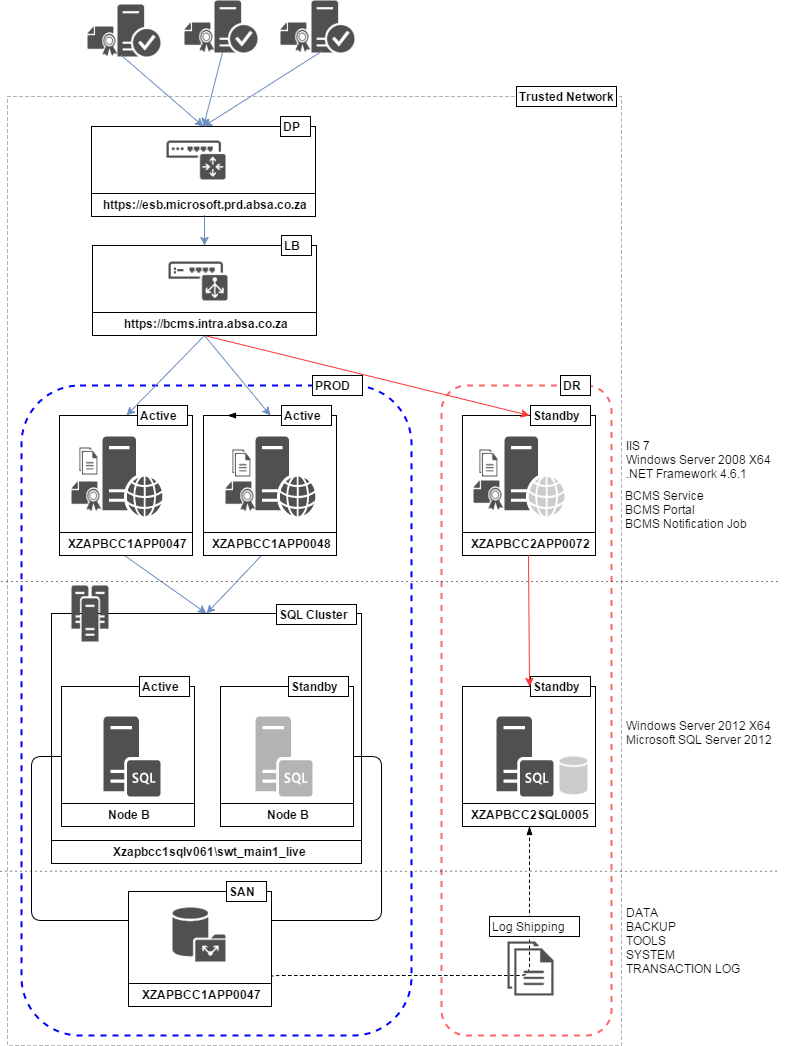

The diagram above was exported from draw.io. Its source (the exported page's mxGraphModel, read from the mxfile embedded in the PNG):
<mxGraphModel dx="1046" dy="578" grid="1" gridSize="10" guides="1" tooltips="1" connect="1" arrows="1" fold="1" page="1" pageScale="1" pageWidth="850" pageHeight="1100" background="#ffffff" math="0" shadow="0">
  <root>
    <mxCell id="0" />
    <mxCell id="1" parent="0" />
    <mxCell id="106" value="" style="whiteSpace=wrap;html=1;fillColor=none;dashed=1;strokeColor=#B3B3B3;rounded=0;strokeWidth=1;" vertex="1" parent="1">
      <mxGeometry x="26" y="141" width="614" height="949" as="geometry" />
    </mxCell>
    <mxCell id="87" value="" style="edgeStyle=elbowEdgeStyle;html=1;endArrow=blockThin;elbow=vertical;endFill=1;dashed=1;entryX=0.5;entryY=0;exitX=0;exitY=0.25;strokeColor=#000000;" edge="1" parent="1" source="78" target="65">
      <mxGeometry width="100" height="75" relative="1" as="geometry">
        <mxPoint x="290" y="1010" as="sourcePoint" />
        <mxPoint x="498" y="911" as="targetPoint" />
        <Array as="points">
          <mxPoint x="430" y="1020" />
        </Array>
      </mxGeometry>
    </mxCell>
    <mxCell id="99" value="" style="whiteSpace=wrap;html=1;fillColor=none;dashed=1;strokeColor=#FF6666;rounded=1;strokeWidth=2;" vertex="1" parent="1">
      <mxGeometry x="460" y="430" width="170" height="650" as="geometry" />
    </mxCell>
    <mxCell id="98" value="" style="whiteSpace=wrap;html=1;fillColor=none;dashed=1;strokeColor=#0000FF;rounded=1;strokeWidth=2;" vertex="1" parent="1">
      <mxGeometry x="40" y="430" width="390" height="650" as="geometry" />
    </mxCell>
    <mxCell id="2" value="" style="endArrow=classic;html=1;fillColor=#dae8fc;strokeColor=#6c8ebf;entryX=0.5;entryY=1;exitX=0.5;exitY=0;" parent="1" edge="1" target="62" source="111">
      <mxGeometry width="50" height="50" relative="1" as="geometry">
        <mxPoint x="220" y="350" as="sourcePoint" />
        <mxPoint x="209" y="403" as="targetPoint" />
      </mxGeometry>
    </mxCell>
    <mxCell id="9" value="" style="shadow=0;dashed=0;html=1;strokeColor=none;fillColor=#505050;labelPosition=center;verticalLabelPosition=bottom;verticalAlign=top;shape=mxgraph.office.servers.web_server;" parent="1" vertex="1">
      <mxGeometry x="121" y="481" width="60" height="80" as="geometry" />
    </mxCell>
    <mxCell id="10" value="" style="shadow=0;dashed=0;html=1;strokeColor=none;fillColor=#505050;labelPosition=center;verticalLabelPosition=bottom;verticalAlign=top;shape=mxgraph.office.servers.trusted_application_server;" parent="1" vertex="1">
      <mxGeometry x="330" y="45" width="43" height="52" as="geometry" />
    </mxCell>
    <mxCell id="11" value="" style="shadow=0;dashed=0;html=1;strokeColor=none;fillColor=#505050;labelPosition=center;verticalLabelPosition=bottom;verticalAlign=top;shape=mxgraph.office.servers.trusted_application_server;" parent="1" vertex="1">
      <mxGeometry x="233" y="45" width="43" height="52" as="geometry" />
    </mxCell>
    <mxCell id="12" value="" style="shadow=0;dashed=0;html=1;strokeColor=none;fillColor=#505050;labelPosition=center;verticalLabelPosition=bottom;verticalAlign=top;shape=mxgraph.office.devices.load_balancer;" parent="1" vertex="1">
      <mxGeometry x="187" y="306" width="59" height="39" as="geometry" />
    </mxCell>
    <mxCell id="13" value="" style="shadow=0;dashed=0;html=1;strokeColor=none;fillColor=#505050;labelPosition=center;verticalLabelPosition=bottom;verticalAlign=top;shape=mxgraph.office.servers.trusted_application_server;" parent="1" vertex="1">
      <mxGeometry x="136" y="49" width="43" height="52" as="geometry" />
    </mxCell>
    <mxCell id="14" value="" style="shadow=0;dashed=0;html=1;strokeColor=none;fillColor=#505050;labelPosition=center;verticalLabelPosition=bottom;verticalAlign=top;shape=mxgraph.office.databases.database_public_folder;" parent="1" vertex="1">
      <mxGeometry x="191" y="952" width="53" height="54" as="geometry" />
    </mxCell>
    <mxCell id="18" value="" style="shadow=0;dashed=0;html=1;strokeColor=none;fillColor=#505050;labelPosition=center;verticalLabelPosition=bottom;verticalAlign=top;shape=mxgraph.office.servers.web_server;" parent="1" vertex="1">
      <mxGeometry x="274" y="481" width="60" height="80" as="geometry" />
    </mxCell>
    <mxCell id="20" value="" style="shadow=0;dashed=0;html=1;strokeColor=none;fillColor=#505050;labelPosition=center;verticalLabelPosition=bottom;verticalAlign=top;shape=mxgraph.office.servers.web_server_ghosted;" parent="1" vertex="1">
      <mxGeometry x="523" y="481" width="60" height="80" as="geometry" />
    </mxCell>
    <mxCell id="22" value="" style="shadow=0;dashed=0;html=1;strokeColor=none;fillColor=#505050;labelPosition=center;verticalLabelPosition=bottom;verticalAlign=top;shape=mxgraph.office.servers.sql_server;" parent="1" vertex="1">
      <mxGeometry x="122" y="761" width="57" height="80" as="geometry" />
    </mxCell>
    <mxCell id="23" value="" style="shadow=0;dashed=0;html=1;strokeColor=none;fillColor=#B3B3B3;labelPosition=center;verticalLabelPosition=bottom;verticalAlign=top;shape=mxgraph.office.servers.sql_server;" parent="1" vertex="1">
      <mxGeometry x="274" y="761" width="57" height="80" as="geometry" />
    </mxCell>
    <mxCell id="24" value="" style="shadow=0;dashed=0;html=1;strokeColor=none;fillColor=#505050;labelPosition=center;verticalLabelPosition=bottom;verticalAlign=top;shape=mxgraph.office.servers.sql_server;" parent="1" vertex="1">
      <mxGeometry x="515" y="761" width="57" height="80" as="geometry" />
    </mxCell>
    <mxCell id="25" value="" style="shadow=0;dashed=0;html=1;strokeColor=none;fillColor=#CCCCCC;labelPosition=center;verticalLabelPosition=bottom;verticalAlign=top;shape=mxgraph.office.databases.database;" parent="1" vertex="1">
      <mxGeometry x="578" y="801" width="28" height="38" as="geometry" />
    </mxCell>
    <mxCell id="30" value="" style="endArrow=classic;html=1;fillColor=#dae8fc;strokeColor=#6c8ebf;entryX=0.5;entryY=1;" edge="1" parent="1" target="70">
      <mxGeometry width="50" height="50" relative="1" as="geometry">
        <mxPoint x="143" y="600" as="sourcePoint" />
        <mxPoint x="143" y="651" as="targetPoint" />
      </mxGeometry>
    </mxCell>
    <mxCell id="31" value="" style="endArrow=classic;html=1;fillColor=#dae8fc;strokeColor=#6c8ebf;entryX=0.5;entryY=1;" edge="1" parent="1" target="70">
      <mxGeometry width="50" height="50" relative="1" as="geometry">
        <mxPoint x="280" y="600" as="sourcePoint" />
        <mxPoint x="145" y="651" as="targetPoint" />
      </mxGeometry>
    </mxCell>
    <mxCell id="37" value="" style="shadow=0;dashed=0;html=1;strokeColor=none;fillColor=#505050;labelPosition=center;verticalLabelPosition=bottom;verticalAlign=top;shape=mxgraph.office.security.certificate;" vertex="1" parent="1">
      <mxGeometry x="90" y="526" width="30" height="30" as="geometry" />
    </mxCell>
    <mxCell id="38" value="" style="shadow=0;dashed=0;html=1;strokeColor=none;fillColor=#505050;labelPosition=center;verticalLabelPosition=bottom;verticalAlign=top;shape=mxgraph.office.security.certificate;" vertex="1" parent="1">
      <mxGeometry x="492" y="525" width="30" height="30" as="geometry" />
    </mxCell>
    <mxCell id="39" value="" style="shadow=0;dashed=0;html=1;strokeColor=none;fillColor=#505050;labelPosition=center;verticalLabelPosition=bottom;verticalAlign=top;shape=mxgraph.office.security.certificate;" vertex="1" parent="1">
      <mxGeometry x="244" y="526" width="30" height="30" as="geometry" />
    </mxCell>
    <mxCell id="42" value="" style="shadow=0;dashed=0;html=1;strokeColor=none;fillColor=#505050;labelPosition=center;verticalLabelPosition=bottom;verticalAlign=top;shape=mxgraph.office.security.certificate;" vertex="1" parent="1">
      <mxGeometry x="106" y="71" width="30" height="30" as="geometry" />
    </mxCell>
    <mxCell id="43" value="" style="shadow=0;dashed=0;html=1;strokeColor=none;fillColor=#505050;labelPosition=center;verticalLabelPosition=bottom;verticalAlign=top;shape=mxgraph.office.security.certificate;" vertex="1" parent="1">
      <mxGeometry x="203" y="67" width="30" height="30" as="geometry" />
    </mxCell>
    <mxCell id="44" value="" style="shadow=0;dashed=0;html=1;strokeColor=none;fillColor=#505050;labelPosition=center;verticalLabelPosition=bottom;verticalAlign=top;shape=mxgraph.office.security.certificate;" vertex="1" parent="1">
      <mxGeometry x="299" y="67" width="30" height="30" as="geometry" />
    </mxCell>
    <mxCell id="45" value="" style="shadow=0;dashed=0;html=1;strokeColor=none;fillColor=#505050;labelPosition=center;verticalLabelPosition=bottom;verticalAlign=top;shape=mxgraph.office.concepts.documents;" vertex="1" parent="1">
      <mxGeometry x="98" y="492" width="18" height="27" as="geometry" />
    </mxCell>
    <mxCell id="50" value="" style="shadow=0;dashed=0;html=1;strokeColor=none;fillColor=#505050;labelPosition=center;verticalLabelPosition=bottom;verticalAlign=top;shape=mxgraph.office.concepts.documents;" vertex="1" parent="1">
      <mxGeometry x="251" y="494" width="18" height="27" as="geometry" />
    </mxCell>
    <mxCell id="51" value="" style="shadow=0;dashed=0;html=1;strokeColor=none;fillColor=#505050;labelPosition=center;verticalLabelPosition=bottom;verticalAlign=top;shape=mxgraph.office.concepts.documents;" vertex="1" parent="1">
      <mxGeometry x="498" y="494" width="18" height="27" as="geometry" />
    </mxCell>
    <mxCell id="53" value="BCMS Service&lt;div&gt;BCMS Portal&lt;/div&gt;&lt;div&gt;BCMS Notification Job&lt;/div&gt;&lt;div&gt;&lt;br&gt;&lt;/div&gt;" style="text;html=1;resizable=0;points=[];autosize=1;align=left;verticalAlign=top;spacingTop=-4;" vertex="1" parent="1">
      <mxGeometry x="642" y="531" width="140" height="60" as="geometry" />
    </mxCell>
    <mxCell id="54" value="IIS 7&lt;div&gt;Windows Server 2008 X64&lt;/div&gt;&lt;div&gt;.NET Framework 4.6.1&lt;/div&gt;" style="text;html=1;resizable=0;points=[];autosize=1;align=left;verticalAlign=top;spacingTop=-4;" vertex="1" parent="1">
      <mxGeometry x="643" y="481" width="160" height="40" as="geometry" />
    </mxCell>
    <mxCell id="56" value="Windows Server 2012 X64&lt;div&gt;Microsoft SQL Server 2012&lt;/div&gt;" style="text;html=1;resizable=0;points=[];autosize=1;align=left;verticalAlign=top;spacingTop=-4;" vertex="1" parent="1">
      <mxGeometry x="643" y="761" width="160" height="30" as="geometry" />
    </mxCell>
    <mxCell id="61" value="XZAPBCC1APP0048" style="swimlane;whiteSpace=wrap;html=1;fillColor=none;direction=west;" vertex="1" parent="1">
      <mxGeometry x="222" y="460" width="133" height="140" as="geometry" />
    </mxCell>
    <mxCell id="82" value="Active" style="text;html=1;resizable=0;points=[];autosize=1;align=left;verticalAlign=top;spacingTop=-4;fontStyle=1;fillColor=#ffffff;strokeColor=#000000;" vertex="1" parent="61">
      <mxGeometry x="78" y="-10" width="50" height="20" as="geometry" />
    </mxCell>
    <mxCell id="62" value="XZAPBCC1APP0047" style="swimlane;whiteSpace=wrap;html=1;fillColor=none;direction=west;" vertex="1" parent="1">
      <mxGeometry x="78" y="460" width="133" height="140" as="geometry" />
    </mxCell>
    <mxCell id="81" value="Active" style="text;html=1;resizable=0;points=[];autosize=1;align=left;verticalAlign=top;spacingTop=-4;fontStyle=1;fillColor=#ffffff;strokeColor=#000000;" vertex="1" parent="62">
      <mxGeometry x="78" y="-10" width="50" height="20" as="geometry" />
    </mxCell>
    <mxCell id="63" value="&lt;span lang=&quot;EN-ZA&quot;&gt;XZAPBCC2APP0072&lt;/span&gt;" style="swimlane;whiteSpace=wrap;html=1;fillColor=none;direction=west;" vertex="1" parent="1">
      <mxGeometry x="481" y="460" width="133" height="140" as="geometry" />
    </mxCell>
    <mxCell id="83" value="Standby" style="text;html=1;resizable=0;points=[];autosize=1;align=left;verticalAlign=top;spacingTop=-4;fontStyle=1;fillColor=#ffffff;strokeColor=#000000;" vertex="1" parent="63">
      <mxGeometry x="68" y="-10" width="60" height="20" as="geometry" />
    </mxCell>
    <mxCell id="65" value="XZAPBCC2SQL0005" style="swimlane;whiteSpace=wrap;html=1;fillColor=none;direction=west;" vertex="1" parent="1">
      <mxGeometry x="481" y="731" width="133" height="140" as="geometry" />
    </mxCell>
    <mxCell id="84" value="Standby" style="text;html=1;resizable=0;points=[];autosize=1;align=left;verticalAlign=top;spacingTop=-4;fontStyle=1;fillColor=#ffffff;strokeColor=#000000;" vertex="1" parent="65">
      <mxGeometry x="68" y="-10" width="60" height="20" as="geometry" />
    </mxCell>
    <mxCell id="66" value="" style="endArrow=classic;html=1;fillColor=#dae8fc;strokeColor=#FF3333;entryX=0.5;entryY=1;" edge="1" parent="1" target="65">
      <mxGeometry width="50" height="50" relative="1" as="geometry">
        <mxPoint x="547" y="600" as="sourcePoint" />
        <mxPoint x="547" y="651" as="targetPoint" />
      </mxGeometry>
    </mxCell>
    <mxCell id="67" value="Node B" style="swimlane;whiteSpace=wrap;html=1;fillColor=none;direction=west;" vertex="1" parent="1">
      <mxGeometry x="239" y="731" width="133" height="140" as="geometry" />
    </mxCell>
    <mxCell id="68" value="Node B" style="swimlane;whiteSpace=wrap;html=1;fillColor=none;direction=west;" vertex="1" parent="1">
      <mxGeometry x="80" y="731" width="133" height="140" as="geometry" />
    </mxCell>
    <mxCell id="76" value="Active" style="text;html=1;resizable=0;points=[];autosize=1;align=left;verticalAlign=top;spacingTop=-4;fontStyle=1;fillColor=#ffffff;strokeColor=#000000;" vertex="1" parent="68">
      <mxGeometry x="78" y="-10" width="50" height="20" as="geometry" />
    </mxCell>
    <mxCell id="70" value="Xzapbcc1sqlv061\swt_main1_live" style="swimlane;whiteSpace=wrap;html=1;fillColor=none;direction=west;" vertex="1" parent="1">
      <mxGeometry x="70" y="658" width="310" height="250" as="geometry" />
    </mxCell>
    <mxCell id="71" value="SQL Cluster" style="text;html=1;resizable=0;points=[];autosize=1;align=left;verticalAlign=top;spacingTop=-4;fontStyle=1;fillColor=#ffffff;strokeColor=#000000;" vertex="1" parent="70">
      <mxGeometry x="225" y="-9" width="80" height="20" as="geometry" />
    </mxCell>
    <mxCell id="77" value="Standby" style="text;html=1;resizable=0;points=[];autosize=1;align=left;verticalAlign=top;spacingTop=-4;fontStyle=1;fillColor=#ffffff;strokeColor=#000000;" vertex="1" parent="70">
      <mxGeometry x="237" y="63" width="60" height="20" as="geometry" />
    </mxCell>
    <mxCell id="72" value="&lt;div&gt;DATA&lt;/div&gt;&lt;div&gt;BACKUP&lt;/div&gt;&lt;div&gt;TOOLS&lt;/div&gt;&lt;div&gt;SYSTEM&lt;/div&gt;&lt;div&gt;TRANSACTION LOG&lt;/div&gt;" style="text;html=1;resizable=0;points=[];autosize=1;align=left;verticalAlign=top;spacingTop=-4;" vertex="1" parent="1">
      <mxGeometry x="643" y="948" width="130" height="70" as="geometry" />
    </mxCell>
    <mxCell id="7" value="" style="shadow=0;dashed=0;html=1;strokeColor=none;fillColor=#505050;labelPosition=center;verticalLabelPosition=bottom;verticalAlign=top;shape=mxgraph.office.servers.cluster_server;" parent="1" vertex="1">
      <mxGeometry x="90" y="630" width="37" height="56" as="geometry" />
    </mxCell>
    <mxCell id="78" value="XZAPBCC1APP0047" style="swimlane;whiteSpace=wrap;html=1;fillColor=none;direction=west;" vertex="1" parent="1">
      <mxGeometry x="147" y="936" width="143" height="115" as="geometry" />
    </mxCell>
    <mxCell id="80" value="SAN" style="text;html=1;resizable=0;points=[];autosize=1;align=left;verticalAlign=top;spacingTop=-4;fontStyle=1;fillColor=#ffffff;strokeColor=#000000;" vertex="1" parent="78">
      <mxGeometry x="98" y="-10" width="40" height="20" as="geometry" />
    </mxCell>
    <mxCell id="88" value="" style="shadow=0;dashed=0;html=1;strokeColor=none;fillColor=#505050;labelPosition=center;verticalLabelPosition=bottom;verticalAlign=top;shape=mxgraph.office.concepts.documents;" vertex="1" parent="1">
      <mxGeometry x="526" y="986" width="46" height="54" as="geometry" />
    </mxCell>
    <mxCell id="90" value="" style="edgeStyle=elbowEdgeStyle;elbow=horizontal;endArrow=none;html=1;exitX=1;exitY=0.75;entryX=1;entryY=0.5;endFill=0;" edge="1" parent="1" source="78" target="68">
      <mxGeometry width="50" height="50" relative="1" as="geometry">
        <mxPoint x="10" y="866" as="sourcePoint" />
        <mxPoint x="60" y="816" as="targetPoint" />
        <Array as="points">
          <mxPoint x="50" y="880" />
          <mxPoint x="30" y="910" />
        </Array>
      </mxGeometry>
    </mxCell>
    <mxCell id="91" value="" style="edgeStyle=elbowEdgeStyle;elbow=horizontal;endArrow=none;html=1;exitX=0;exitY=0.75;entryX=0;entryY=0.5;endFill=0;" edge="1" parent="1" source="78" target="67">
      <mxGeometry width="50" height="50" relative="1" as="geometry">
        <mxPoint x="157" y="976" as="sourcePoint" />
        <mxPoint x="90" y="811" as="targetPoint" />
        <Array as="points">
          <mxPoint x="400" y="880" />
          <mxPoint x="40" y="920" />
        </Array>
      </mxGeometry>
    </mxCell>
    <mxCell id="92" value="Log Shipping" style="text;html=1;resizable=0;points=[];autosize=1;align=left;verticalAlign=top;spacingTop=-4;fillColor=#ffffff;strokeColor=#000000;" vertex="1" parent="1">
      <mxGeometry x="508" y="961" width="90" height="20" as="geometry" />
    </mxCell>
    <mxCell id="29" value="" style="shadow=0;dashed=0;html=1;strokeColor=none;fillColor=#505050;labelPosition=center;verticalLabelPosition=bottom;verticalAlign=top;shape=mxgraph.office.devices.ip_pbx;" vertex="1" parent="1">
      <mxGeometry x="185" y="185" width="59" height="39" as="geometry" />
    </mxCell>
    <mxCell id="96" value="" style="endArrow=classic;html=1;fillColor=#dae8fc;strokeColor=#6c8ebf;entryX=0.5;entryY=1;exitX=0.5;exitY=0;" edge="1" parent="1" source="111" target="61">
      <mxGeometry width="50" height="50" relative="1" as="geometry">
        <mxPoint x="220" y="350" as="sourcePoint" />
        <mxPoint x="155" y="470" as="targetPoint" />
      </mxGeometry>
    </mxCell>
    <mxCell id="97" value="" style="endArrow=classic;html=1;fillColor=#dae8fc;strokeColor=#FF3333;entryX=0.5;entryY=1;exitX=0.5;exitY=0;" edge="1" parent="1" source="111" target="63">
      <mxGeometry width="50" height="50" relative="1" as="geometry">
        <mxPoint x="220" y="350" as="sourcePoint" />
        <mxPoint x="299" y="470" as="targetPoint" />
      </mxGeometry>
    </mxCell>
    <mxCell id="100" value="" style="endArrow=classic;html=1;fillColor=#dae8fc;strokeColor=#6c8ebf;entryX=0.5;entryY=1;" edge="1" parent="1" target="111">
      <mxGeometry width="50" height="50" relative="1" as="geometry">
        <mxPoint x="223" y="260" as="sourcePoint" />
        <mxPoint x="220" y="280" as="targetPoint" />
      </mxGeometry>
    </mxCell>
    <mxCell id="101" value="PROD" style="text;html=1;resizable=0;points=[];autosize=1;align=left;verticalAlign=top;spacingTop=-4;fontStyle=1;fillColor=#ffffff;strokeColor=#000000;" vertex="1" parent="1">
      <mxGeometry x="331" y="420" width="50" height="20" as="geometry" />
    </mxCell>
    <mxCell id="102" value="DR" style="text;html=1;resizable=0;points=[];autosize=1;align=left;verticalAlign=top;spacingTop=-4;fontStyle=1;fillColor=#ffffff;strokeColor=#000000;" vertex="1" parent="1">
      <mxGeometry x="579" y="420" width="30" height="20" as="geometry" />
    </mxCell>
    <mxCell id="107" value="Trusted Network" style="text;html=1;resizable=0;points=[];autosize=1;align=left;verticalAlign=top;spacingTop=-4;fontStyle=1;fillColor=#ffffff;strokeColor=#000000;" vertex="1" parent="1">
      <mxGeometry x="535" y="131" width="100" height="20" as="geometry" />
    </mxCell>
    <mxCell id="110" style="edgeStyle=orthogonalEdgeStyle;rounded=0;html=1;exitX=0.75;exitY=1;entryX=0.82;entryY=1;entryPerimeter=0;endArrow=blockThin;endFill=1;jettySize=auto;orthogonalLoop=1;strokeColor=#000000;" edge="1" parent="1" source="61" target="61">
      <mxGeometry relative="1" as="geometry" />
    </mxCell>
    <mxCell id="111" value="&lt;span&gt;https://bcms.intra.absa.co.za&lt;/span&gt;" style="swimlane;whiteSpace=wrap;html=1;fillColor=none;direction=west;startSize=23;" vertex="1" parent="1">
      <mxGeometry x="111" y="290" width="224" height="90" as="geometry" />
    </mxCell>
    <mxCell id="85" value="LB" style="text;html=1;resizable=0;points=[];autosize=1;align=left;verticalAlign=top;spacingTop=-4;fontStyle=1;fillColor=#ffffff;strokeColor=#000000;" vertex="1" parent="111">
      <mxGeometry x="189" y="-10" width="30" height="20" as="geometry" />
    </mxCell>
    <mxCell id="113" value="&lt;span&gt;https://esb.microsoft.prd.absa.co.za&lt;/span&gt;&lt;br&gt;" style="swimlane;whiteSpace=wrap;html=1;fillColor=none;direction=west;startSize=23;" vertex="1" parent="1">
      <mxGeometry x="110" y="171" width="224" height="90" as="geometry" />
    </mxCell>
    <mxCell id="86" value="DP" style="text;html=1;resizable=0;points=[];autosize=1;align=left;verticalAlign=top;spacingTop=-4;fontStyle=1;fillColor=#ffffff;strokeColor=#000000;" vertex="1" parent="1">
      <mxGeometry x="299" y="161" width="30" height="20" as="geometry" />
    </mxCell>
    <mxCell id="115" style="edgeStyle=orthogonalEdgeStyle;rounded=0;html=1;exitX=0.5;exitY=0;entryX=0.5;entryY=0;endArrow=blockThin;endFill=1;jettySize=auto;orthogonalLoop=1;strokeColor=#000000;" edge="1" parent="1" source="113" target="113">
      <mxGeometry relative="1" as="geometry" />
    </mxCell>
    <mxCell id="116" value="" style="endArrow=classic;html=1;fillColor=#dae8fc;strokeColor=#6c8ebf;entryX=0.5;entryY=1;" edge="1" parent="1" target="113">
      <mxGeometry width="50" height="50" relative="1" as="geometry">
        <mxPoint x="340" y="96" as="sourcePoint" />
        <mxPoint x="220" y="171" as="targetPoint" />
      </mxGeometry>
    </mxCell>
    <mxCell id="117" value="" style="endArrow=classic;html=1;fillColor=#dae8fc;strokeColor=#6c8ebf;exitX=0.093;exitY=0.981;exitPerimeter=0;entryX=0.5;entryY=1;" edge="1" parent="1" source="13" target="113">
      <mxGeometry width="50" height="50" relative="1" as="geometry">
        <mxPoint x="286" y="98" as="sourcePoint" />
        <mxPoint x="220" y="171" as="targetPoint" />
      </mxGeometry>
    </mxCell>
    <mxCell id="118" value="" style="endArrow=classic;html=1;fillColor=#dae8fc;strokeColor=#6c8ebf;exitX=0.181;exitY=0.992;exitPerimeter=0;entryX=0.5;entryY=1;" edge="1" parent="1" source="11" target="113">
      <mxGeometry width="50" height="50" relative="1" as="geometry">
        <mxPoint x="102" y="100" as="sourcePoint" />
        <mxPoint x="220" y="171" as="targetPoint" />
      </mxGeometry>
    </mxCell>
    <mxCell id="120" value="" style="line;html=1;strokeWidth=1;fillColor=none;align=left;verticalAlign=middle;spacingTop=-1;spacingLeft=3;spacingRight=3;rotatable=0;labelPosition=right;points=[];portConstraint=eastwest;rounded=0;dashed=1;dashPattern=1 4;" vertex="1" parent="1">
      <mxGeometry x="20" y="622" width="780" height="8" as="geometry" />
    </mxCell>
    <mxCell id="121" value="" style="line;html=1;strokeWidth=1;fillColor=none;align=left;verticalAlign=middle;spacingTop=-1;spacingLeft=3;spacingRight=3;rotatable=0;labelPosition=right;points=[];portConstraint=eastwest;rounded=0;dashed=1;dashPattern=1 4;" vertex="1" parent="1">
      <mxGeometry x="19" y="911.8" width="780" height="8" as="geometry" />
    </mxCell>
  </root>
</mxGraphModel>